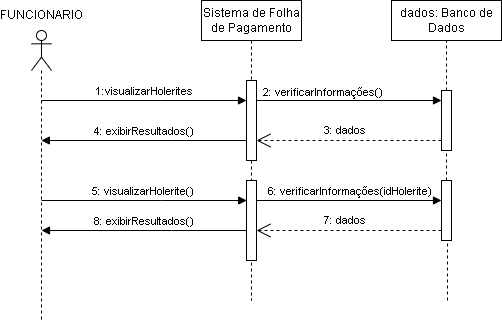

The diagram above was exported from draw.io. Its source (the exported page's mxGraphModel, read from the mxfile embedded in the PNG):
<mxGraphModel dx="880" dy="478" grid="1" gridSize="10" guides="1" tooltips="1" connect="1" arrows="1" fold="1" page="1" pageScale="1" pageWidth="850" pageHeight="1100" math="0" shadow="0">
  <root>
    <mxCell id="0" />
    <mxCell id="1" parent="0" />
    <mxCell id="aM9ryv3xv72pqoxQDRHE-5" value="Sistema de Folha de Pagamento" style="shape=umlLifeline;perimeter=lifelinePerimeter;whiteSpace=wrap;html=1;container=0;dropTarget=0;collapsible=0;recursiveResize=0;outlineConnect=0;portConstraint=eastwest;newEdgeStyle={&quot;edgeStyle&quot;:&quot;elbowEdgeStyle&quot;,&quot;elbow&quot;:&quot;vertical&quot;,&quot;curved&quot;:0,&quot;rounded&quot;:0};" parent="1" vertex="1">
      <mxGeometry x="220" y="40" width="100" height="300" as="geometry" />
    </mxCell>
    <mxCell id="aM9ryv3xv72pqoxQDRHE-6" value="" style="html=1;points=[];perimeter=orthogonalPerimeter;outlineConnect=0;targetShapes=umlLifeline;portConstraint=eastwest;newEdgeStyle={&quot;edgeStyle&quot;:&quot;elbowEdgeStyle&quot;,&quot;elbow&quot;:&quot;vertical&quot;,&quot;curved&quot;:0,&quot;rounded&quot;:0};" parent="aM9ryv3xv72pqoxQDRHE-5" vertex="1">
      <mxGeometry x="45" y="80" width="10" height="80" as="geometry" />
    </mxCell>
    <mxCell id="QmO6r0P56WWiyUTyuKBT-2" value="" style="html=1;points=[];perimeter=orthogonalPerimeter;outlineConnect=0;targetShapes=umlLifeline;portConstraint=eastwest;newEdgeStyle={&quot;edgeStyle&quot;:&quot;elbowEdgeStyle&quot;,&quot;elbow&quot;:&quot;vertical&quot;,&quot;curved&quot;:0,&quot;rounded&quot;:0};" parent="aM9ryv3xv72pqoxQDRHE-5" vertex="1">
      <mxGeometry x="45" y="180" width="10" height="80" as="geometry" />
    </mxCell>
    <mxCell id="aM9ryv3xv72pqoxQDRHE-7" value="1:visualizarHolerites" style="html=1;verticalAlign=bottom;endArrow=block;edgeStyle=elbowEdgeStyle;elbow=vertical;curved=0;rounded=0;" parent="1" edge="1">
      <mxGeometry relative="1" as="geometry">
        <mxPoint x="59.81034482758628" y="140" as="sourcePoint" />
        <Array as="points">
          <mxPoint x="180" y="140" />
        </Array>
        <mxPoint x="264.9999999999999" y="140" as="targetPoint" />
      </mxGeometry>
    </mxCell>
    <mxCell id="aM9ryv3xv72pqoxQDRHE-9" value="4: exibirResultados()" style="html=1;verticalAlign=bottom;endArrow=block;edgeStyle=elbowEdgeStyle;elbow=vertical;curved=0;rounded=0;" parent="1" edge="1">
      <mxGeometry relative="1" as="geometry">
        <mxPoint x="264.9999999999999" y="180" as="sourcePoint" />
        <Array as="points">
          <mxPoint x="190" y="180" />
        </Array>
        <mxPoint x="59.81034482758628" y="180" as="targetPoint" />
      </mxGeometry>
    </mxCell>
    <mxCell id="MLVKfk5Biaw3ginbCoGY-1" value="" style="shape=umlLifeline;perimeter=lifelinePerimeter;whiteSpace=wrap;html=1;container=1;dropTarget=0;collapsible=0;recursiveResize=0;outlineConnect=0;portConstraint=eastwest;newEdgeStyle={&quot;edgeStyle&quot;:&quot;elbowEdgeStyle&quot;,&quot;elbow&quot;:&quot;vertical&quot;,&quot;curved&quot;:0,&quot;rounded&quot;:0};participant=umlActor;" parent="1" vertex="1">
      <mxGeometry x="50" y="70" width="20" height="290" as="geometry" />
    </mxCell>
    <mxCell id="MLVKfk5Biaw3ginbCoGY-2" value="FUNCIONARIO" style="text;html=1;strokeColor=none;fillColor=none;align=center;verticalAlign=middle;whiteSpace=wrap;rounded=0;" parent="1" vertex="1">
      <mxGeometry x="40" y="40" width="40" height="30" as="geometry" />
    </mxCell>
    <mxCell id="MLVKfk5Biaw3ginbCoGY-4" value="dados: Banco de Dados" style="html=1;whiteSpace=wrap;" parent="1" vertex="1">
      <mxGeometry x="410" y="40" width="110" height="40" as="geometry" />
    </mxCell>
    <mxCell id="MLVKfk5Biaw3ginbCoGY-5" value="" style="endArrow=none;dashed=1;html=1;rounded=0;entryX=0.5;entryY=1;entryDx=0;entryDy=0;" parent="1" source="MLVKfk5Biaw3ginbCoGY-9" target="MLVKfk5Biaw3ginbCoGY-4" edge="1">
      <mxGeometry width="50" height="50" relative="1" as="geometry">
        <mxPoint x="472" y="340" as="sourcePoint" />
        <mxPoint x="420" y="80" as="targetPoint" />
      </mxGeometry>
    </mxCell>
    <mxCell id="MLVKfk5Biaw3ginbCoGY-7" value="" style="endArrow=block;endFill=1;html=1;edgeStyle=orthogonalEdgeStyle;align=left;verticalAlign=top;rounded=0;" parent="1" target="MLVKfk5Biaw3ginbCoGY-9" edge="1">
      <mxGeometry x="-1" relative="1" as="geometry">
        <mxPoint x="274.9999999999999" y="140" as="sourcePoint" />
        <mxPoint x="380" y="140" as="targetPoint" />
        <Array as="points">
          <mxPoint x="380" y="140" />
          <mxPoint x="380" y="140" />
        </Array>
      </mxGeometry>
    </mxCell>
    <mxCell id="MLVKfk5Biaw3ginbCoGY-8" value="2: verificarInformações()" style="edgeLabel;resizable=0;html=1;align=left;verticalAlign=bottom;" parent="MLVKfk5Biaw3ginbCoGY-7" connectable="0" vertex="1">
      <mxGeometry x="-1" relative="1" as="geometry">
        <mxPoint x="5" as="offset" />
      </mxGeometry>
    </mxCell>
    <mxCell id="MLVKfk5Biaw3ginbCoGY-12" value="3: dados" style="endArrow=open;endSize=12;dashed=1;html=1;rounded=0;" parent="1" target="aM9ryv3xv72pqoxQDRHE-6" edge="1">
      <mxGeometry x="0.0508" y="-10" width="160" relative="1" as="geometry">
        <mxPoint x="460" y="180" as="sourcePoint" />
        <mxPoint x="280" y="180" as="targetPoint" />
        <mxPoint as="offset" />
      </mxGeometry>
    </mxCell>
    <mxCell id="QmO6r0P56WWiyUTyuKBT-3" value="5: visualizarHolerite()&amp;nbsp;" style="html=1;verticalAlign=bottom;endArrow=block;edgeStyle=elbowEdgeStyle;elbow=vertical;curved=0;rounded=0;" parent="1" edge="1">
      <mxGeometry relative="1" as="geometry">
        <mxPoint x="60.000344827586275" y="240" as="sourcePoint" />
        <Array as="points">
          <mxPoint x="180.19" y="240" />
        </Array>
        <mxPoint x="265.1899999999999" y="240" as="targetPoint" />
      </mxGeometry>
    </mxCell>
    <mxCell id="QmO6r0P56WWiyUTyuKBT-4" value="" style="endArrow=none;dashed=1;html=1;rounded=0;" parent="1" source="QmO6r0P56WWiyUTyuKBT-5" target="MLVKfk5Biaw3ginbCoGY-9" edge="1">
      <mxGeometry width="50" height="50" relative="1" as="geometry">
        <mxPoint x="466" y="340" as="sourcePoint" />
        <mxPoint x="472" y="82" as="targetPoint" />
      </mxGeometry>
    </mxCell>
    <mxCell id="MLVKfk5Biaw3ginbCoGY-9" value="" style="html=1;points=[];perimeter=orthogonalPerimeter;outlineConnect=0;targetShapes=umlLifeline;portConstraint=eastwest;newEdgeStyle={&quot;edgeStyle&quot;:&quot;elbowEdgeStyle&quot;,&quot;elbow&quot;:&quot;vertical&quot;,&quot;curved&quot;:0,&quot;rounded&quot;:0};" parent="1" vertex="1">
      <mxGeometry x="460" y="130" width="10" height="60" as="geometry" />
    </mxCell>
    <mxCell id="QmO6r0P56WWiyUTyuKBT-6" value="" style="endArrow=none;dashed=1;html=1;rounded=0;" parent="1" target="QmO6r0P56WWiyUTyuKBT-5" edge="1">
      <mxGeometry width="50" height="50" relative="1" as="geometry">
        <mxPoint x="466" y="340" as="sourcePoint" />
        <mxPoint x="466" y="190" as="targetPoint" />
      </mxGeometry>
    </mxCell>
    <mxCell id="QmO6r0P56WWiyUTyuKBT-5" value="" style="html=1;points=[];perimeter=orthogonalPerimeter;outlineConnect=0;targetShapes=umlLifeline;portConstraint=eastwest;newEdgeStyle={&quot;edgeStyle&quot;:&quot;elbowEdgeStyle&quot;,&quot;elbow&quot;:&quot;vertical&quot;,&quot;curved&quot;:0,&quot;rounded&quot;:0};" parent="1" vertex="1">
      <mxGeometry x="460" y="220" width="10" height="60" as="geometry" />
    </mxCell>
    <mxCell id="QmO6r0P56WWiyUTyuKBT-8" value="6: verificarInformações(idHolerite)" style="html=1;verticalAlign=bottom;endArrow=block;edgeStyle=elbowEdgeStyle;elbow=vertical;curved=0;rounded=0;" parent="1" source="QmO6r0P56WWiyUTyuKBT-2" edge="1">
      <mxGeometry relative="1" as="geometry">
        <mxPoint x="280" y="240" as="sourcePoint" />
        <Array as="points" />
        <mxPoint x="460" y="240" as="targetPoint" />
      </mxGeometry>
    </mxCell>
    <mxCell id="QmO6r0P56WWiyUTyuKBT-9" value="7: dados" style="endArrow=open;endSize=12;dashed=1;html=1;rounded=0;" parent="1" edge="1">
      <mxGeometry x="0.0508" y="-10" width="160" relative="1" as="geometry">
        <mxPoint x="460" y="270" as="sourcePoint" />
        <mxPoint x="275" y="270" as="targetPoint" />
        <mxPoint as="offset" />
      </mxGeometry>
    </mxCell>
    <mxCell id="QmO6r0P56WWiyUTyuKBT-10" value="8: exibirResultados()" style="html=1;verticalAlign=bottom;endArrow=block;edgeStyle=elbowEdgeStyle;elbow=vertical;curved=0;rounded=0;" parent="1" edge="1">
      <mxGeometry relative="1" as="geometry">
        <mxPoint x="265.1899999999999" y="270" as="sourcePoint" />
        <Array as="points">
          <mxPoint x="190.19" y="270" />
        </Array>
        <mxPoint x="60.000344827586275" y="270" as="targetPoint" />
      </mxGeometry>
    </mxCell>
  </root>
</mxGraphModel>